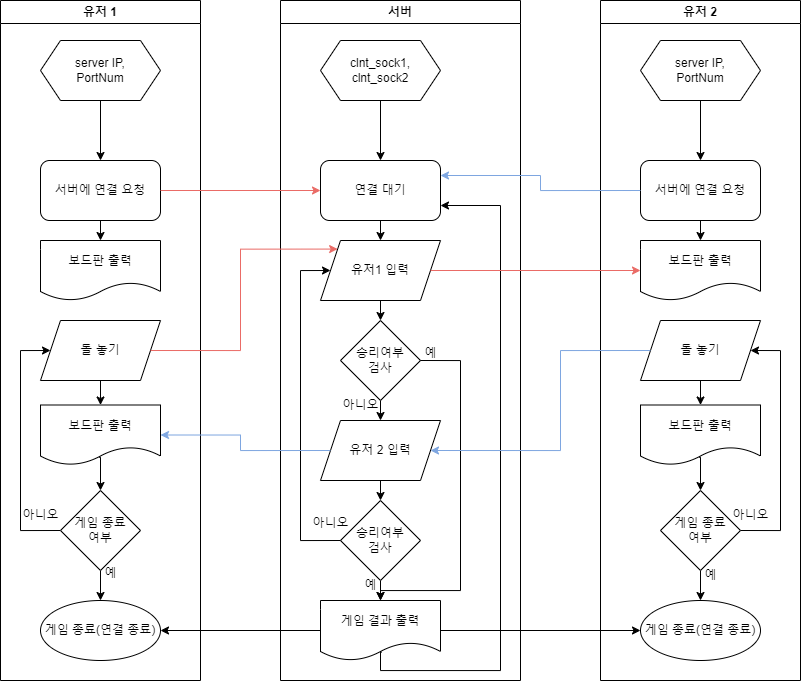

The diagram above was exported from draw.io. Its source (the exported page's mxGraphModel, read from the mxfile embedded in the PNG):
<mxGraphModel dx="2062" dy="675" grid="1" gridSize="10" guides="1" tooltips="1" connect="1" arrows="1" fold="1" page="1" pageScale="1" pageWidth="827" pageHeight="1169" math="0" shadow="0">
  <root>
    <mxCell id="WIyWlLk6GJQsqaUBKTNV-0" />
    <mxCell id="WIyWlLk6GJQsqaUBKTNV-1" parent="WIyWlLk6GJQsqaUBKTNV-0" />
    <mxCell id="2eLtIc6mK8lTmmxvLpLu-1" value="서버" style="swimlane;whiteSpace=wrap;html=1;" vertex="1" parent="WIyWlLk6GJQsqaUBKTNV-1">
      <mxGeometry x="240" y="120" width="240" height="680" as="geometry" />
    </mxCell>
    <mxCell id="2eLtIc6mK8lTmmxvLpLu-5" style="edgeStyle=orthogonalEdgeStyle;rounded=0;orthogonalLoop=1;jettySize=auto;html=1;exitX=0.5;exitY=1;exitDx=0;exitDy=0;entryX=0.5;entryY=0;entryDx=0;entryDy=0;" edge="1" parent="2eLtIc6mK8lTmmxvLpLu-1" source="2eLtIc6mK8lTmmxvLpLu-2" target="2eLtIc6mK8lTmmxvLpLu-4">
      <mxGeometry relative="1" as="geometry" />
    </mxCell>
    <mxCell id="2eLtIc6mK8lTmmxvLpLu-2" value="clnt_sock1,&lt;br&gt;clnt_sock2" style="shape=hexagon;perimeter=hexagonPerimeter2;whiteSpace=wrap;html=1;fixedSize=1;" vertex="1" parent="2eLtIc6mK8lTmmxvLpLu-1">
      <mxGeometry x="40" y="40" width="120" height="60" as="geometry" />
    </mxCell>
    <mxCell id="2eLtIc6mK8lTmmxvLpLu-11" style="edgeStyle=orthogonalEdgeStyle;rounded=0;orthogonalLoop=1;jettySize=auto;html=1;exitX=0.5;exitY=1;exitDx=0;exitDy=0;entryX=0.5;entryY=0;entryDx=0;entryDy=0;" edge="1" parent="2eLtIc6mK8lTmmxvLpLu-1" source="2eLtIc6mK8lTmmxvLpLu-4" target="2eLtIc6mK8lTmmxvLpLu-7">
      <mxGeometry relative="1" as="geometry" />
    </mxCell>
    <mxCell id="2eLtIc6mK8lTmmxvLpLu-12" style="edgeStyle=orthogonalEdgeStyle;rounded=0;orthogonalLoop=1;jettySize=auto;html=1;exitX=0.5;exitY=1;exitDx=0;exitDy=0;entryX=0.5;entryY=0;entryDx=0;entryDy=0;" edge="1" parent="2eLtIc6mK8lTmmxvLpLu-1" source="2eLtIc6mK8lTmmxvLpLu-7" target="2eLtIc6mK8lTmmxvLpLu-8">
      <mxGeometry relative="1" as="geometry" />
    </mxCell>
    <mxCell id="2eLtIc6mK8lTmmxvLpLu-14" style="edgeStyle=orthogonalEdgeStyle;rounded=0;orthogonalLoop=1;jettySize=auto;html=1;exitX=0.5;exitY=1;exitDx=0;exitDy=0;entryX=0.5;entryY=0;entryDx=0;entryDy=0;" edge="1" parent="2eLtIc6mK8lTmmxvLpLu-1" source="2eLtIc6mK8lTmmxvLpLu-8" target="2eLtIc6mK8lTmmxvLpLu-9">
      <mxGeometry relative="1" as="geometry" />
    </mxCell>
    <mxCell id="2eLtIc6mK8lTmmxvLpLu-15" style="edgeStyle=orthogonalEdgeStyle;rounded=0;orthogonalLoop=1;jettySize=auto;html=1;exitX=0.5;exitY=1;exitDx=0;exitDy=0;entryX=0.5;entryY=0;entryDx=0;entryDy=0;" edge="1" parent="2eLtIc6mK8lTmmxvLpLu-1" source="2eLtIc6mK8lTmmxvLpLu-9" target="2eLtIc6mK8lTmmxvLpLu-10">
      <mxGeometry relative="1" as="geometry" />
    </mxCell>
    <mxCell id="2eLtIc6mK8lTmmxvLpLu-22" style="edgeStyle=orthogonalEdgeStyle;rounded=0;orthogonalLoop=1;jettySize=auto;html=1;exitX=0.5;exitY=1;exitDx=0;exitDy=0;entryX=0.5;entryY=0;entryDx=0;entryDy=0;" edge="1" parent="2eLtIc6mK8lTmmxvLpLu-1" source="2eLtIc6mK8lTmmxvLpLu-10" target="2eLtIc6mK8lTmmxvLpLu-18">
      <mxGeometry relative="1" as="geometry" />
    </mxCell>
    <mxCell id="2eLtIc6mK8lTmmxvLpLu-30" style="edgeStyle=orthogonalEdgeStyle;rounded=0;orthogonalLoop=1;jettySize=auto;html=1;entryX=1;entryY=0.75;entryDx=0;entryDy=0;exitX=0.512;exitY=0.86;exitDx=0;exitDy=0;exitPerimeter=0;" edge="1" parent="2eLtIc6mK8lTmmxvLpLu-1" source="2eLtIc6mK8lTmmxvLpLu-18" target="2eLtIc6mK8lTmmxvLpLu-4">
      <mxGeometry relative="1" as="geometry">
        <Array as="points">
          <mxPoint x="100" y="652" />
          <mxPoint x="100" y="670" />
          <mxPoint x="220" y="670" />
          <mxPoint x="220" y="205" />
        </Array>
      </mxGeometry>
    </mxCell>
    <mxCell id="2eLtIc6mK8lTmmxvLpLu-18" value="게임 결과 출력" style="shape=document;whiteSpace=wrap;html=1;boundedLbl=1;" vertex="1" parent="2eLtIc6mK8lTmmxvLpLu-1">
      <mxGeometry x="40" y="600" width="120" height="60" as="geometry" />
    </mxCell>
    <mxCell id="2eLtIc6mK8lTmmxvLpLu-10" value="승리여부&lt;br&gt;검사" style="rhombus;whiteSpace=wrap;html=1;" vertex="1" parent="2eLtIc6mK8lTmmxvLpLu-1">
      <mxGeometry x="60" y="500" width="80" height="80" as="geometry" />
    </mxCell>
    <mxCell id="2eLtIc6mK8lTmmxvLpLu-9" value="유저 2 입력" style="shape=parallelogram;perimeter=parallelogramPerimeter;whiteSpace=wrap;html=1;fixedSize=1;" vertex="1" parent="2eLtIc6mK8lTmmxvLpLu-1">
      <mxGeometry x="40" y="420" width="120" height="60" as="geometry" />
    </mxCell>
    <mxCell id="2eLtIc6mK8lTmmxvLpLu-8" value="승리여부&lt;br&gt;검사" style="rhombus;whiteSpace=wrap;html=1;" vertex="1" parent="2eLtIc6mK8lTmmxvLpLu-1">
      <mxGeometry x="60" y="320" width="80" height="80" as="geometry" />
    </mxCell>
    <mxCell id="2eLtIc6mK8lTmmxvLpLu-7" value="유저1 입력" style="shape=parallelogram;perimeter=parallelogramPerimeter;whiteSpace=wrap;html=1;fixedSize=1;" vertex="1" parent="2eLtIc6mK8lTmmxvLpLu-1">
      <mxGeometry x="40" y="240" width="120" height="60" as="geometry" />
    </mxCell>
    <mxCell id="2eLtIc6mK8lTmmxvLpLu-4" value="연결 대기" style="rounded=1;whiteSpace=wrap;html=1;" vertex="1" parent="2eLtIc6mK8lTmmxvLpLu-1">
      <mxGeometry x="40" y="160" width="120" height="60" as="geometry" />
    </mxCell>
    <mxCell id="2eLtIc6mK8lTmmxvLpLu-25" value="예" style="text;html=1;align=center;verticalAlign=middle;resizable=0;points=[];autosize=1;strokeColor=none;fillColor=none;" vertex="1" parent="2eLtIc6mK8lTmmxvLpLu-1">
      <mxGeometry x="130" y="338" width="40" height="30" as="geometry" />
    </mxCell>
    <mxCell id="2eLtIc6mK8lTmmxvLpLu-21" value="아니오" style="text;html=1;align=center;verticalAlign=middle;resizable=0;points=[];autosize=1;strokeColor=none;fillColor=none;" vertex="1" parent="2eLtIc6mK8lTmmxvLpLu-1">
      <mxGeometry x="50" y="390" width="60" height="30" as="geometry" />
    </mxCell>
    <mxCell id="2eLtIc6mK8lTmmxvLpLu-20" value="아니오" style="text;html=1;align=center;verticalAlign=middle;resizable=0;points=[];autosize=1;strokeColor=none;fillColor=none;" vertex="1" parent="2eLtIc6mK8lTmmxvLpLu-1">
      <mxGeometry x="20" y="508" width="60" height="30" as="geometry" />
    </mxCell>
    <mxCell id="2eLtIc6mK8lTmmxvLpLu-23" value="예" style="text;html=1;align=center;verticalAlign=middle;resizable=0;points=[];autosize=1;strokeColor=none;fillColor=none;" vertex="1" parent="2eLtIc6mK8lTmmxvLpLu-1">
      <mxGeometry x="70" y="570" width="40" height="30" as="geometry" />
    </mxCell>
    <mxCell id="2eLtIc6mK8lTmmxvLpLu-19" style="edgeStyle=orthogonalEdgeStyle;rounded=0;orthogonalLoop=1;jettySize=auto;html=1;exitX=0;exitY=0.5;exitDx=0;exitDy=0;entryX=0;entryY=0.5;entryDx=0;entryDy=0;" edge="1" parent="2eLtIc6mK8lTmmxvLpLu-1" source="2eLtIc6mK8lTmmxvLpLu-10" target="2eLtIc6mK8lTmmxvLpLu-7">
      <mxGeometry relative="1" as="geometry">
        <Array as="points">
          <mxPoint x="20" y="540" />
          <mxPoint x="20" y="270" />
        </Array>
      </mxGeometry>
    </mxCell>
    <mxCell id="2eLtIc6mK8lTmmxvLpLu-24" style="edgeStyle=orthogonalEdgeStyle;rounded=0;orthogonalLoop=1;jettySize=auto;html=1;exitX=1;exitY=0.5;exitDx=0;exitDy=0;entryX=0.5;entryY=0;entryDx=0;entryDy=0;" edge="1" parent="2eLtIc6mK8lTmmxvLpLu-1" source="2eLtIc6mK8lTmmxvLpLu-8" target="2eLtIc6mK8lTmmxvLpLu-18">
      <mxGeometry relative="1" as="geometry">
        <Array as="points">
          <mxPoint x="180" y="360" />
          <mxPoint x="180" y="590" />
          <mxPoint x="100" y="590" />
        </Array>
      </mxGeometry>
    </mxCell>
    <mxCell id="2eLtIc6mK8lTmmxvLpLu-31" value="유저 1" style="swimlane;whiteSpace=wrap;html=1;" vertex="1" parent="WIyWlLk6GJQsqaUBKTNV-1">
      <mxGeometry x="-40" y="120" width="200" height="680" as="geometry" />
    </mxCell>
    <mxCell id="2eLtIc6mK8lTmmxvLpLu-35" style="edgeStyle=orthogonalEdgeStyle;rounded=0;orthogonalLoop=1;jettySize=auto;html=1;exitX=0.5;exitY=1;exitDx=0;exitDy=0;entryX=0.5;entryY=0;entryDx=0;entryDy=0;" edge="1" parent="2eLtIc6mK8lTmmxvLpLu-31" source="2eLtIc6mK8lTmmxvLpLu-33" target="2eLtIc6mK8lTmmxvLpLu-34">
      <mxGeometry relative="1" as="geometry" />
    </mxCell>
    <mxCell id="2eLtIc6mK8lTmmxvLpLu-33" value="server IP,&lt;br&gt;PortNum" style="shape=hexagon;perimeter=hexagonPerimeter2;whiteSpace=wrap;html=1;fixedSize=1;" vertex="1" parent="2eLtIc6mK8lTmmxvLpLu-31">
      <mxGeometry x="40" y="40" width="120" height="60" as="geometry" />
    </mxCell>
    <mxCell id="2eLtIc6mK8lTmmxvLpLu-40" style="edgeStyle=orthogonalEdgeStyle;rounded=0;orthogonalLoop=1;jettySize=auto;html=1;exitX=0.5;exitY=1;exitDx=0;exitDy=0;entryX=0.5;entryY=0;entryDx=0;entryDy=0;" edge="1" parent="2eLtIc6mK8lTmmxvLpLu-31" source="2eLtIc6mK8lTmmxvLpLu-34" target="2eLtIc6mK8lTmmxvLpLu-36">
      <mxGeometry relative="1" as="geometry" />
    </mxCell>
    <mxCell id="2eLtIc6mK8lTmmxvLpLu-34" value="서버에 연결 요청" style="rounded=1;whiteSpace=wrap;html=1;" vertex="1" parent="2eLtIc6mK8lTmmxvLpLu-31">
      <mxGeometry x="40" y="160" width="120" height="60" as="geometry" />
    </mxCell>
    <mxCell id="2eLtIc6mK8lTmmxvLpLu-36" value="보드판 출력" style="shape=document;whiteSpace=wrap;html=1;boundedLbl=1;" vertex="1" parent="2eLtIc6mK8lTmmxvLpLu-31">
      <mxGeometry x="40" y="240" width="120" height="60" as="geometry" />
    </mxCell>
    <mxCell id="2eLtIc6mK8lTmmxvLpLu-42" style="edgeStyle=orthogonalEdgeStyle;rounded=0;orthogonalLoop=1;jettySize=auto;html=1;exitX=0.5;exitY=1;exitDx=0;exitDy=0;entryX=0.5;entryY=0;entryDx=0;entryDy=0;" edge="1" parent="2eLtIc6mK8lTmmxvLpLu-31" source="2eLtIc6mK8lTmmxvLpLu-37" target="2eLtIc6mK8lTmmxvLpLu-41">
      <mxGeometry relative="1" as="geometry" />
    </mxCell>
    <mxCell id="2eLtIc6mK8lTmmxvLpLu-37" value="돌 놓기" style="shape=parallelogram;perimeter=parallelogramPerimeter;whiteSpace=wrap;html=1;fixedSize=1;" vertex="1" parent="2eLtIc6mK8lTmmxvLpLu-31">
      <mxGeometry x="40" y="320" width="120" height="60" as="geometry" />
    </mxCell>
    <mxCell id="2eLtIc6mK8lTmmxvLpLu-46" value="" style="edgeStyle=orthogonalEdgeStyle;rounded=0;orthogonalLoop=1;jettySize=auto;html=1;exitX=0.487;exitY=0.871;exitDx=0;exitDy=0;exitPerimeter=0;entryX=0.5;entryY=0;entryDx=0;entryDy=0;" edge="1" parent="2eLtIc6mK8lTmmxvLpLu-31" source="2eLtIc6mK8lTmmxvLpLu-41" target="2eLtIc6mK8lTmmxvLpLu-45">
      <mxGeometry relative="1" as="geometry" />
    </mxCell>
    <mxCell id="2eLtIc6mK8lTmmxvLpLu-41" value="보드판 출력" style="shape=document;whiteSpace=wrap;html=1;boundedLbl=1;" vertex="1" parent="2eLtIc6mK8lTmmxvLpLu-31">
      <mxGeometry x="40" y="404.5" width="120" height="60" as="geometry" />
    </mxCell>
    <mxCell id="2eLtIc6mK8lTmmxvLpLu-48" style="edgeStyle=orthogonalEdgeStyle;rounded=0;orthogonalLoop=1;jettySize=auto;html=1;exitX=0.5;exitY=1;exitDx=0;exitDy=0;entryX=0.5;entryY=0;entryDx=0;entryDy=0;" edge="1" parent="2eLtIc6mK8lTmmxvLpLu-31" source="2eLtIc6mK8lTmmxvLpLu-45" target="2eLtIc6mK8lTmmxvLpLu-47">
      <mxGeometry relative="1" as="geometry" />
    </mxCell>
    <mxCell id="2eLtIc6mK8lTmmxvLpLu-50" style="edgeStyle=orthogonalEdgeStyle;rounded=0;orthogonalLoop=1;jettySize=auto;html=1;exitX=0;exitY=0.5;exitDx=0;exitDy=0;entryX=0;entryY=0.5;entryDx=0;entryDy=0;" edge="1" parent="2eLtIc6mK8lTmmxvLpLu-31" source="2eLtIc6mK8lTmmxvLpLu-45" target="2eLtIc6mK8lTmmxvLpLu-37">
      <mxGeometry relative="1" as="geometry">
        <Array as="points">
          <mxPoint x="20" y="530" />
          <mxPoint x="20" y="350" />
        </Array>
      </mxGeometry>
    </mxCell>
    <mxCell id="2eLtIc6mK8lTmmxvLpLu-45" value="게임 종료&lt;br&gt;여부" style="rhombus;whiteSpace=wrap;html=1;" vertex="1" parent="2eLtIc6mK8lTmmxvLpLu-31">
      <mxGeometry x="60" y="490" width="80" height="80" as="geometry" />
    </mxCell>
    <mxCell id="2eLtIc6mK8lTmmxvLpLu-47" value="게임 종료(연결 종료)" style="ellipse;whiteSpace=wrap;html=1;" vertex="1" parent="2eLtIc6mK8lTmmxvLpLu-31">
      <mxGeometry x="40" y="600" width="120" height="60" as="geometry" />
    </mxCell>
    <mxCell id="2eLtIc6mK8lTmmxvLpLu-51" value="아니오" style="text;html=1;align=center;verticalAlign=middle;resizable=0;points=[];autosize=1;strokeColor=none;fillColor=none;" vertex="1" parent="2eLtIc6mK8lTmmxvLpLu-31">
      <mxGeometry x="10" y="500" width="60" height="30" as="geometry" />
    </mxCell>
    <mxCell id="2eLtIc6mK8lTmmxvLpLu-38" style="edgeStyle=orthogonalEdgeStyle;rounded=0;orthogonalLoop=1;jettySize=auto;html=1;exitX=1;exitY=0.5;exitDx=0;exitDy=0;entryX=0;entryY=0.5;entryDx=0;entryDy=0;strokeColor=#EA6B66;" edge="1" parent="WIyWlLk6GJQsqaUBKTNV-1" source="2eLtIc6mK8lTmmxvLpLu-34" target="2eLtIc6mK8lTmmxvLpLu-4">
      <mxGeometry relative="1" as="geometry" />
    </mxCell>
    <mxCell id="2eLtIc6mK8lTmmxvLpLu-39" style="edgeStyle=orthogonalEdgeStyle;rounded=0;orthogonalLoop=1;jettySize=auto;html=1;exitX=1;exitY=0.5;exitDx=0;exitDy=0;entryX=0;entryY=0;entryDx=0;entryDy=0;strokeColor=#EA6B66;" edge="1" parent="WIyWlLk6GJQsqaUBKTNV-1" source="2eLtIc6mK8lTmmxvLpLu-37" target="2eLtIc6mK8lTmmxvLpLu-7">
      <mxGeometry relative="1" as="geometry">
        <Array as="points">
          <mxPoint x="200" y="470" />
          <mxPoint x="200" y="369" />
        </Array>
      </mxGeometry>
    </mxCell>
    <mxCell id="2eLtIc6mK8lTmmxvLpLu-44" style="edgeStyle=orthogonalEdgeStyle;rounded=0;orthogonalLoop=1;jettySize=auto;html=1;exitX=0;exitY=0.5;exitDx=0;exitDy=0;entryX=1;entryY=0.5;entryDx=0;entryDy=0;strokeColor=#7EA6E0;" edge="1" parent="WIyWlLk6GJQsqaUBKTNV-1" source="2eLtIc6mK8lTmmxvLpLu-9" target="2eLtIc6mK8lTmmxvLpLu-41">
      <mxGeometry relative="1" as="geometry" />
    </mxCell>
    <mxCell id="2eLtIc6mK8lTmmxvLpLu-49" value="예" style="text;html=1;align=center;verticalAlign=middle;resizable=0;points=[];autosize=1;strokeColor=none;fillColor=none;" vertex="1" parent="WIyWlLk6GJQsqaUBKTNV-1">
      <mxGeometry x="50" y="678" width="40" height="30" as="geometry" />
    </mxCell>
    <mxCell id="2eLtIc6mK8lTmmxvLpLu-53" value="유저 2" style="swimlane;whiteSpace=wrap;html=1;" vertex="1" parent="WIyWlLk6GJQsqaUBKTNV-1">
      <mxGeometry x="560" y="120" width="200" height="680" as="geometry" />
    </mxCell>
    <mxCell id="2eLtIc6mK8lTmmxvLpLu-54" style="edgeStyle=orthogonalEdgeStyle;rounded=0;orthogonalLoop=1;jettySize=auto;html=1;exitX=0.5;exitY=1;exitDx=0;exitDy=0;entryX=0.5;entryY=0;entryDx=0;entryDy=0;" edge="1" parent="2eLtIc6mK8lTmmxvLpLu-53" source="2eLtIc6mK8lTmmxvLpLu-55" target="2eLtIc6mK8lTmmxvLpLu-57">
      <mxGeometry relative="1" as="geometry" />
    </mxCell>
    <mxCell id="2eLtIc6mK8lTmmxvLpLu-55" value="server IP,&lt;br&gt;PortNum" style="shape=hexagon;perimeter=hexagonPerimeter2;whiteSpace=wrap;html=1;fixedSize=1;" vertex="1" parent="2eLtIc6mK8lTmmxvLpLu-53">
      <mxGeometry x="40" y="40" width="120" height="60" as="geometry" />
    </mxCell>
    <mxCell id="2eLtIc6mK8lTmmxvLpLu-56" style="edgeStyle=orthogonalEdgeStyle;rounded=0;orthogonalLoop=1;jettySize=auto;html=1;exitX=0.5;exitY=1;exitDx=0;exitDy=0;entryX=0.5;entryY=0;entryDx=0;entryDy=0;" edge="1" parent="2eLtIc6mK8lTmmxvLpLu-53" source="2eLtIc6mK8lTmmxvLpLu-57" target="2eLtIc6mK8lTmmxvLpLu-58">
      <mxGeometry relative="1" as="geometry" />
    </mxCell>
    <mxCell id="2eLtIc6mK8lTmmxvLpLu-57" value="서버에 연결 요청" style="rounded=1;whiteSpace=wrap;html=1;" vertex="1" parent="2eLtIc6mK8lTmmxvLpLu-53">
      <mxGeometry x="40" y="160" width="120" height="60" as="geometry" />
    </mxCell>
    <mxCell id="2eLtIc6mK8lTmmxvLpLu-58" value="보드판 출력" style="shape=document;whiteSpace=wrap;html=1;boundedLbl=1;" vertex="1" parent="2eLtIc6mK8lTmmxvLpLu-53">
      <mxGeometry x="40" y="240" width="120" height="60" as="geometry" />
    </mxCell>
    <mxCell id="2eLtIc6mK8lTmmxvLpLu-59" style="edgeStyle=orthogonalEdgeStyle;rounded=0;orthogonalLoop=1;jettySize=auto;html=1;exitX=0.5;exitY=1;exitDx=0;exitDy=0;entryX=0.5;entryY=0;entryDx=0;entryDy=0;" edge="1" parent="2eLtIc6mK8lTmmxvLpLu-53" source="2eLtIc6mK8lTmmxvLpLu-60" target="2eLtIc6mK8lTmmxvLpLu-62">
      <mxGeometry relative="1" as="geometry" />
    </mxCell>
    <mxCell id="2eLtIc6mK8lTmmxvLpLu-60" value="돌 놓기" style="shape=parallelogram;perimeter=parallelogramPerimeter;whiteSpace=wrap;html=1;fixedSize=1;" vertex="1" parent="2eLtIc6mK8lTmmxvLpLu-53">
      <mxGeometry x="40" y="320" width="120" height="60" as="geometry" />
    </mxCell>
    <mxCell id="2eLtIc6mK8lTmmxvLpLu-61" value="" style="edgeStyle=orthogonalEdgeStyle;rounded=0;orthogonalLoop=1;jettySize=auto;html=1;exitX=0.487;exitY=0.871;exitDx=0;exitDy=0;exitPerimeter=0;entryX=0.5;entryY=0;entryDx=0;entryDy=0;" edge="1" parent="2eLtIc6mK8lTmmxvLpLu-53" source="2eLtIc6mK8lTmmxvLpLu-62" target="2eLtIc6mK8lTmmxvLpLu-65">
      <mxGeometry relative="1" as="geometry" />
    </mxCell>
    <mxCell id="2eLtIc6mK8lTmmxvLpLu-62" value="보드판 출력" style="shape=document;whiteSpace=wrap;html=1;boundedLbl=1;" vertex="1" parent="2eLtIc6mK8lTmmxvLpLu-53">
      <mxGeometry x="40" y="404.5" width="120" height="60" as="geometry" />
    </mxCell>
    <mxCell id="2eLtIc6mK8lTmmxvLpLu-63" style="edgeStyle=orthogonalEdgeStyle;rounded=0;orthogonalLoop=1;jettySize=auto;html=1;exitX=0.5;exitY=1;exitDx=0;exitDy=0;entryX=0.5;entryY=0;entryDx=0;entryDy=0;" edge="1" parent="2eLtIc6mK8lTmmxvLpLu-53" source="2eLtIc6mK8lTmmxvLpLu-65" target="2eLtIc6mK8lTmmxvLpLu-66">
      <mxGeometry relative="1" as="geometry" />
    </mxCell>
    <mxCell id="2eLtIc6mK8lTmmxvLpLu-64" style="edgeStyle=orthogonalEdgeStyle;rounded=0;orthogonalLoop=1;jettySize=auto;html=1;exitX=1;exitY=0.5;exitDx=0;exitDy=0;entryX=1;entryY=0.5;entryDx=0;entryDy=0;" edge="1" parent="2eLtIc6mK8lTmmxvLpLu-53" source="2eLtIc6mK8lTmmxvLpLu-65" target="2eLtIc6mK8lTmmxvLpLu-60">
      <mxGeometry relative="1" as="geometry">
        <Array as="points">
          <mxPoint x="180" y="530" />
          <mxPoint x="180" y="350" />
        </Array>
        <mxPoint x="150" y="350" as="targetPoint" />
      </mxGeometry>
    </mxCell>
    <mxCell id="2eLtIc6mK8lTmmxvLpLu-65" value="게임 종료&lt;br&gt;여부" style="rhombus;whiteSpace=wrap;html=1;" vertex="1" parent="2eLtIc6mK8lTmmxvLpLu-53">
      <mxGeometry x="60" y="490" width="80" height="80" as="geometry" />
    </mxCell>
    <mxCell id="2eLtIc6mK8lTmmxvLpLu-66" value="게임 종료(연결 종료)" style="ellipse;whiteSpace=wrap;html=1;" vertex="1" parent="2eLtIc6mK8lTmmxvLpLu-53">
      <mxGeometry x="40" y="600" width="120" height="60" as="geometry" />
    </mxCell>
    <mxCell id="2eLtIc6mK8lTmmxvLpLu-67" value="아니오" style="text;html=1;align=center;verticalAlign=middle;resizable=0;points=[];autosize=1;strokeColor=none;fillColor=none;" vertex="1" parent="2eLtIc6mK8lTmmxvLpLu-53">
      <mxGeometry x="120" y="500" width="60" height="30" as="geometry" />
    </mxCell>
    <mxCell id="2eLtIc6mK8lTmmxvLpLu-69" value="예" style="text;html=1;align=center;verticalAlign=middle;resizable=0;points=[];autosize=1;strokeColor=none;fillColor=none;" vertex="1" parent="2eLtIc6mK8lTmmxvLpLu-53">
      <mxGeometry x="90" y="560" width="40" height="30" as="geometry" />
    </mxCell>
    <mxCell id="2eLtIc6mK8lTmmxvLpLu-68" style="edgeStyle=orthogonalEdgeStyle;rounded=0;orthogonalLoop=1;jettySize=auto;html=1;exitX=0;exitY=0.5;exitDx=0;exitDy=0;entryX=1;entryY=0.25;entryDx=0;entryDy=0;strokeColor=#7EA6E0;" edge="1" parent="WIyWlLk6GJQsqaUBKTNV-1" source="2eLtIc6mK8lTmmxvLpLu-57" target="2eLtIc6mK8lTmmxvLpLu-4">
      <mxGeometry relative="1" as="geometry" />
    </mxCell>
    <mxCell id="2eLtIc6mK8lTmmxvLpLu-70" style="edgeStyle=orthogonalEdgeStyle;rounded=0;orthogonalLoop=1;jettySize=auto;html=1;exitX=0;exitY=0.5;exitDx=0;exitDy=0;entryX=1;entryY=0.5;entryDx=0;entryDy=0;strokeColor=#7EA6E0;" edge="1" parent="WIyWlLk6GJQsqaUBKTNV-1" source="2eLtIc6mK8lTmmxvLpLu-60" target="2eLtIc6mK8lTmmxvLpLu-9">
      <mxGeometry relative="1" as="geometry">
        <Array as="points">
          <mxPoint x="520" y="470" />
          <mxPoint x="520" y="570" />
        </Array>
      </mxGeometry>
    </mxCell>
    <mxCell id="2eLtIc6mK8lTmmxvLpLu-71" style="edgeStyle=orthogonalEdgeStyle;rounded=0;orthogonalLoop=1;jettySize=auto;html=1;exitX=1;exitY=0.5;exitDx=0;exitDy=0;entryX=0;entryY=0.5;entryDx=0;entryDy=0;strokeColor=#EA6B66;" edge="1" parent="WIyWlLk6GJQsqaUBKTNV-1" source="2eLtIc6mK8lTmmxvLpLu-7" target="2eLtIc6mK8lTmmxvLpLu-58">
      <mxGeometry relative="1" as="geometry" />
    </mxCell>
    <mxCell id="2eLtIc6mK8lTmmxvLpLu-72" style="edgeStyle=orthogonalEdgeStyle;rounded=0;orthogonalLoop=1;jettySize=auto;html=1;exitX=0;exitY=0.5;exitDx=0;exitDy=0;entryX=1;entryY=0.5;entryDx=0;entryDy=0;" edge="1" parent="WIyWlLk6GJQsqaUBKTNV-1" source="2eLtIc6mK8lTmmxvLpLu-18" target="2eLtIc6mK8lTmmxvLpLu-47">
      <mxGeometry relative="1" as="geometry" />
    </mxCell>
    <mxCell id="2eLtIc6mK8lTmmxvLpLu-73" style="edgeStyle=orthogonalEdgeStyle;rounded=0;orthogonalLoop=1;jettySize=auto;html=1;exitX=1;exitY=0.5;exitDx=0;exitDy=0;entryX=0;entryY=0.5;entryDx=0;entryDy=0;" edge="1" parent="WIyWlLk6GJQsqaUBKTNV-1" source="2eLtIc6mK8lTmmxvLpLu-18" target="2eLtIc6mK8lTmmxvLpLu-66">
      <mxGeometry relative="1" as="geometry" />
    </mxCell>
  </root>
</mxGraphModel>